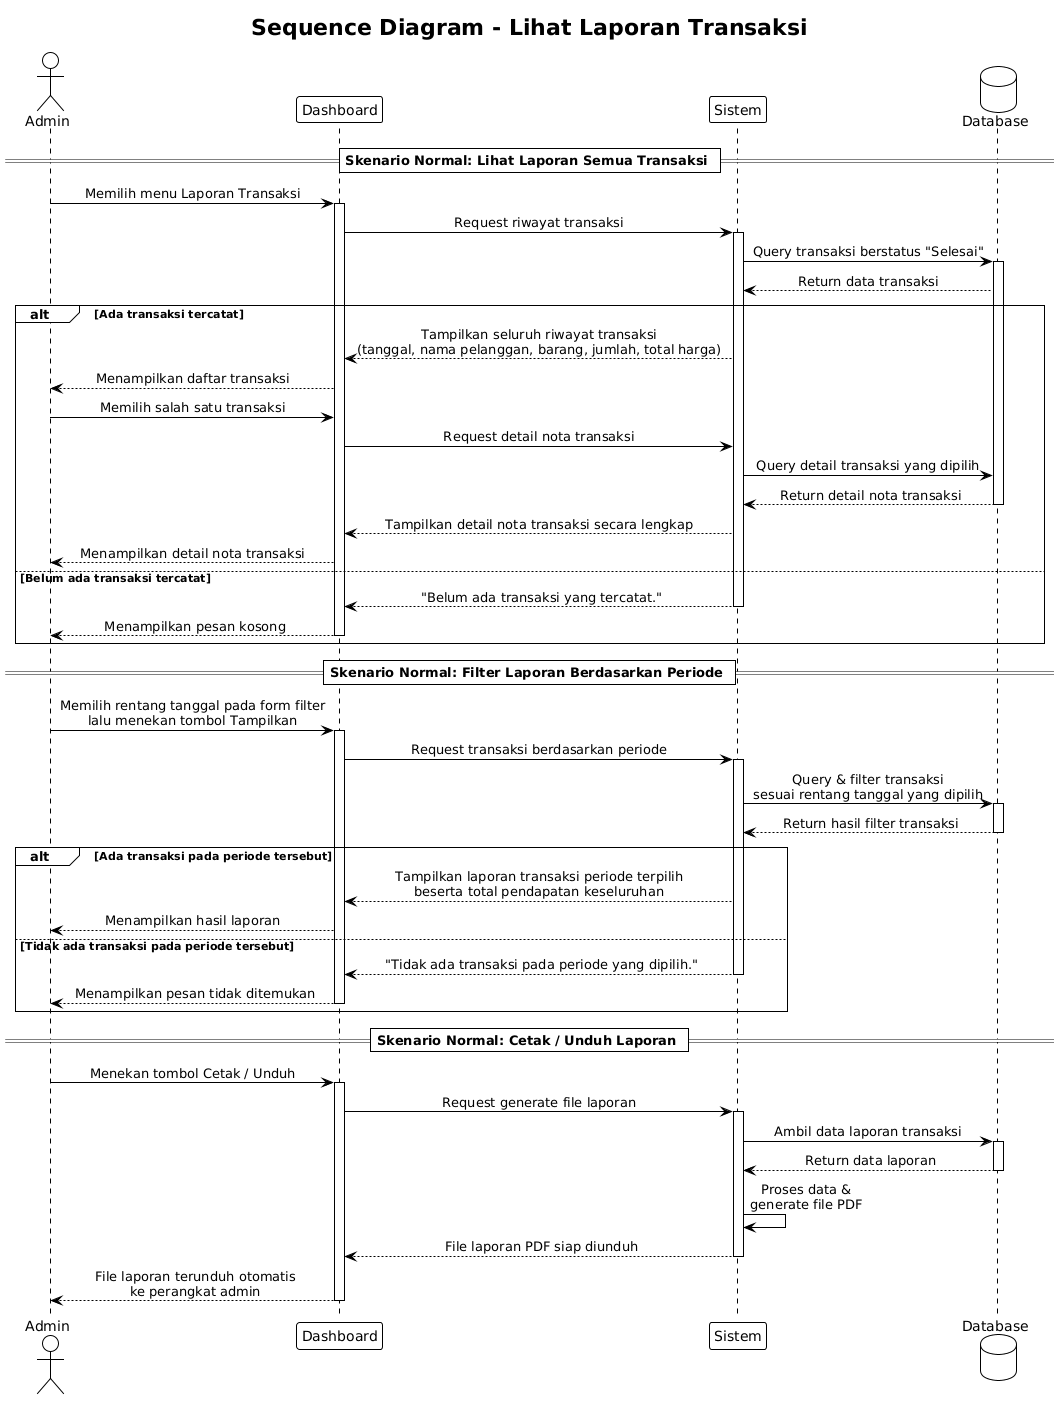

The diagram above was rendered by PlantUML. Its source (embedded in the PNG):
@startuml
title Sequence Diagram - Lihat Laporan Transaksi

!theme plain
skinparam sequenceMessageAlign center

actor Admin
participant "Dashboard" as UI
participant "Sistem" as SYS
database "Database" as DB

== Skenario Normal: Lihat Laporan Semua Transaksi ==

Admin -> UI : Memilih menu Laporan Transaksi
activate UI
UI -> SYS : Request riwayat transaksi
activate SYS
SYS -> DB : Query transaksi berstatus "Selesai"
activate DB
DB --> SYS : Return data transaksi

alt Ada transaksi tercatat

    SYS --> UI : Tampilkan seluruh riwayat transaksi\n(tanggal, nama pelanggan, barang, jumlah, total harga)
    UI --> Admin : Menampilkan daftar transaksi

    Admin -> UI : Memilih salah satu transaksi
    UI -> SYS : Request detail nota transaksi
    SYS -> DB : Query detail transaksi yang dipilih
    DB --> SYS : Return detail nota transaksi
    deactivate DB
    SYS --> UI : Tampilkan detail nota transaksi secara lengkap
    UI --> Admin : Menampilkan detail nota transaksi

else Belum ada transaksi tercatat

    SYS --> UI : "Belum ada transaksi yang tercatat."
    deactivate SYS
    UI --> Admin : Menampilkan pesan kosong
    deactivate UI

end

== Skenario Normal: Filter Laporan Berdasarkan Periode ==

Admin -> UI : Memilih rentang tanggal pada form filter\nlalu menekan tombol Tampilkan
activate UI
UI -> SYS : Request transaksi berdasarkan periode
activate SYS
SYS -> DB : Query & filter transaksi\nsesuai rentang tanggal yang dipilih
activate DB
DB --> SYS : Return hasil filter transaksi
deactivate DB

alt Ada transaksi pada periode tersebut

    SYS --> UI : Tampilkan laporan transaksi periode terpilih\nbeserta total pendapatan keseluruhan
    UI --> Admin : Menampilkan hasil laporan

else Tidak ada transaksi pada periode tersebut

    SYS --> UI : "Tidak ada transaksi pada periode yang dipilih."
    deactivate SYS
    UI --> Admin : Menampilkan pesan tidak ditemukan
    deactivate UI

end

== Skenario Normal: Cetak / Unduh Laporan ==

Admin -> UI : Menekan tombol Cetak / Unduh
activate UI
UI -> SYS : Request generate file laporan
activate SYS
SYS -> DB : Ambil data laporan transaksi
activate DB
DB --> SYS : Return data laporan
deactivate DB
SYS -> SYS : Proses data &\ngenerate file PDF
SYS --> UI : File laporan PDF siap diunduh
deactivate SYS
UI --> Admin : File laporan terunduh otomatis\nke perangkat admin
deactivate UI
@enduml